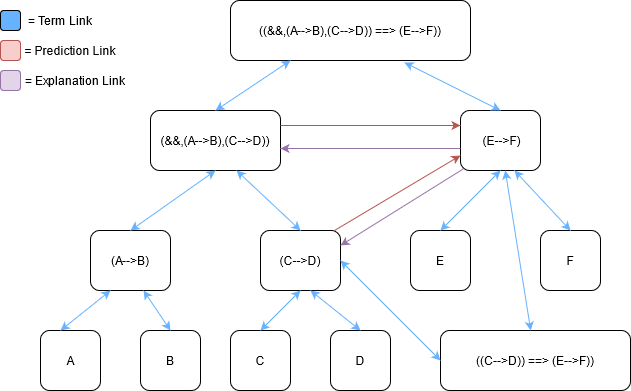

The diagram above was exported from draw.io. Its source (the exported page's mxGraphModel, read from the mxfile embedded in the PNG):
<mxGraphModel dx="1422" dy="791" grid="1" gridSize="10" guides="1" tooltips="1" connect="1" arrows="1" fold="1" page="1" pageScale="1" pageWidth="850" pageHeight="1100" math="0" shadow="0">
  <root>
    <mxCell id="0" />
    <mxCell id="1" parent="0" />
    <mxCell id="IWONTkMTqsrCu2BpIIA3-1" value="((&amp;amp;&amp;amp;,(A--&amp;gt;B),(C--&amp;gt;D)) ==&amp;gt; (E--&amp;gt;F))" style="rounded=1;whiteSpace=wrap;html=1;" parent="1" vertex="1">
      <mxGeometry x="280" y="60" width="240" height="60" as="geometry" />
    </mxCell>
    <mxCell id="IWONTkMTqsrCu2BpIIA3-2" value="(&amp;amp;&amp;amp;,(A--&amp;gt;B),(C--&amp;gt;D))" style="rounded=1;whiteSpace=wrap;html=1;" parent="1" vertex="1">
      <mxGeometry x="200" y="170" width="130" height="60" as="geometry" />
    </mxCell>
    <mxCell id="IWONTkMTqsrCu2BpIIA3-3" value="&amp;nbsp;(E--&amp;gt;F)" style="rounded=1;whiteSpace=wrap;html=1;" parent="1" vertex="1">
      <mxGeometry x="510" y="170" width="80" height="60" as="geometry" />
    </mxCell>
    <mxCell id="IWONTkMTqsrCu2BpIIA3-4" value="E" style="rounded=1;whiteSpace=wrap;html=1;" parent="1" vertex="1">
      <mxGeometry x="460" y="290" width="60" height="60" as="geometry" />
    </mxCell>
    <mxCell id="IWONTkMTqsrCu2BpIIA3-6" value="F" style="rounded=1;whiteSpace=wrap;html=1;" parent="1" vertex="1">
      <mxGeometry x="590" y="290" width="60" height="60" as="geometry" />
    </mxCell>
    <mxCell id="IWONTkMTqsrCu2BpIIA3-7" value="A" style="rounded=1;whiteSpace=wrap;html=1;" parent="1" vertex="1">
      <mxGeometry x="90" y="390" width="60" height="60" as="geometry" />
    </mxCell>
    <mxCell id="IWONTkMTqsrCu2BpIIA3-8" value="(A--&amp;gt;B)" style="rounded=1;whiteSpace=wrap;html=1;" parent="1" vertex="1">
      <mxGeometry x="140" y="290" width="80" height="60" as="geometry" />
    </mxCell>
    <mxCell id="IWONTkMTqsrCu2BpIIA3-9" value="(C--&amp;gt;D)" style="rounded=1;whiteSpace=wrap;html=1;" parent="1" vertex="1">
      <mxGeometry x="310" y="290" width="80" height="60" as="geometry" />
    </mxCell>
    <mxCell id="IWONTkMTqsrCu2BpIIA3-10" value="B" style="rounded=1;whiteSpace=wrap;html=1;" parent="1" vertex="1">
      <mxGeometry x="190" y="390" width="60" height="60" as="geometry" />
    </mxCell>
    <mxCell id="IWONTkMTqsrCu2BpIIA3-11" value="C" style="rounded=1;whiteSpace=wrap;html=1;" parent="1" vertex="1">
      <mxGeometry x="280" y="390" width="60" height="60" as="geometry" />
    </mxCell>
    <mxCell id="IWONTkMTqsrCu2BpIIA3-12" value="D" style="rounded=1;whiteSpace=wrap;html=1;" parent="1" vertex="1">
      <mxGeometry x="380" y="390" width="60" height="60" as="geometry" />
    </mxCell>
    <mxCell id="IWONTkMTqsrCu2BpIIA3-13" value="" style="endArrow=classic;startArrow=classic;html=1;entryX=0.25;entryY=1;entryDx=0;entryDy=0;strokeColor=#66B2FF;" parent="1" target="IWONTkMTqsrCu2BpIIA3-8" edge="1">
      <mxGeometry width="50" height="50" relative="1" as="geometry">
        <mxPoint x="110" y="390" as="sourcePoint" />
        <mxPoint x="160" y="340" as="targetPoint" />
      </mxGeometry>
    </mxCell>
    <mxCell id="IWONTkMTqsrCu2BpIIA3-14" value="" style="endArrow=classic;startArrow=classic;html=1;exitX=0.5;exitY=0;exitDx=0;exitDy=0;entryX=0.663;entryY=1;entryDx=0;entryDy=0;entryPerimeter=0;strokeColor=#66B2FF;" parent="1" source="IWONTkMTqsrCu2BpIIA3-10" target="IWONTkMTqsrCu2BpIIA3-8" edge="1">
      <mxGeometry width="50" height="50" relative="1" as="geometry">
        <mxPoint x="400" y="430" as="sourcePoint" />
        <mxPoint x="450" y="380" as="targetPoint" />
      </mxGeometry>
    </mxCell>
    <mxCell id="IWONTkMTqsrCu2BpIIA3-15" value="" style="endArrow=classic;startArrow=classic;html=1;exitX=0.5;exitY=0;exitDx=0;exitDy=0;entryX=0.5;entryY=1;entryDx=0;entryDy=0;strokeColor=#66B2FF;" parent="1" source="IWONTkMTqsrCu2BpIIA3-11" target="IWONTkMTqsrCu2BpIIA3-9" edge="1">
      <mxGeometry width="50" height="50" relative="1" as="geometry">
        <mxPoint x="400" y="430" as="sourcePoint" />
        <mxPoint x="450" y="380" as="targetPoint" />
      </mxGeometry>
    </mxCell>
    <mxCell id="IWONTkMTqsrCu2BpIIA3-16" value="" style="endArrow=classic;startArrow=classic;html=1;entryX=0.625;entryY=1;entryDx=0;entryDy=0;entryPerimeter=0;strokeColor=#66B2FF;" parent="1" target="IWONTkMTqsrCu2BpIIA3-9" edge="1">
      <mxGeometry width="50" height="50" relative="1" as="geometry">
        <mxPoint x="410" y="390" as="sourcePoint" />
        <mxPoint x="450" y="380" as="targetPoint" />
      </mxGeometry>
    </mxCell>
    <mxCell id="IWONTkMTqsrCu2BpIIA3-17" value="" style="endArrow=classic;startArrow=classic;html=1;exitX=0.5;exitY=0;exitDx=0;exitDy=0;entryX=0.5;entryY=1;entryDx=0;entryDy=0;strokeColor=#66B2FF;" parent="1" source="IWONTkMTqsrCu2BpIIA3-8" target="IWONTkMTqsrCu2BpIIA3-2" edge="1">
      <mxGeometry width="50" height="50" relative="1" as="geometry">
        <mxPoint x="400" y="430" as="sourcePoint" />
        <mxPoint x="450" y="380" as="targetPoint" />
      </mxGeometry>
    </mxCell>
    <mxCell id="IWONTkMTqsrCu2BpIIA3-18" value="" style="endArrow=classic;startArrow=classic;html=1;exitX=0.5;exitY=0;exitDx=0;exitDy=0;entryX=0.662;entryY=1;entryDx=0;entryDy=0;entryPerimeter=0;strokeColor=#66B2FF;" parent="1" source="IWONTkMTqsrCu2BpIIA3-9" target="IWONTkMTqsrCu2BpIIA3-2" edge="1">
      <mxGeometry width="50" height="50" relative="1" as="geometry">
        <mxPoint x="400" y="430" as="sourcePoint" />
        <mxPoint x="450" y="380" as="targetPoint" />
      </mxGeometry>
    </mxCell>
    <mxCell id="IWONTkMTqsrCu2BpIIA3-19" value="" style="endArrow=classic;startArrow=classic;html=1;exitX=0.5;exitY=0;exitDx=0;exitDy=0;entryX=0.5;entryY=1;entryDx=0;entryDy=0;strokeColor=#66B2FF;" parent="1" source="IWONTkMTqsrCu2BpIIA3-4" target="IWONTkMTqsrCu2BpIIA3-3" edge="1">
      <mxGeometry width="50" height="50" relative="1" as="geometry">
        <mxPoint x="400" y="430" as="sourcePoint" />
        <mxPoint x="450" y="380" as="targetPoint" />
      </mxGeometry>
    </mxCell>
    <mxCell id="IWONTkMTqsrCu2BpIIA3-20" value="" style="endArrow=classic;startArrow=classic;html=1;exitX=0.5;exitY=0;exitDx=0;exitDy=0;strokeColor=#66B2FF;" parent="1" source="IWONTkMTqsrCu2BpIIA3-6" edge="1">
      <mxGeometry width="50" height="50" relative="1" as="geometry">
        <mxPoint x="400" y="430" as="sourcePoint" />
        <mxPoint x="564" y="230" as="targetPoint" />
      </mxGeometry>
    </mxCell>
    <mxCell id="IWONTkMTqsrCu2BpIIA3-21" value="" style="endArrow=classic;startArrow=classic;html=1;exitX=0.5;exitY=0;exitDx=0;exitDy=0;entryX=0.25;entryY=1;entryDx=0;entryDy=0;strokeColor=#66B2FF;" parent="1" source="IWONTkMTqsrCu2BpIIA3-2" target="IWONTkMTqsrCu2BpIIA3-1" edge="1">
      <mxGeometry width="50" height="50" relative="1" as="geometry">
        <mxPoint x="400" y="430" as="sourcePoint" />
        <mxPoint x="450" y="380" as="targetPoint" />
      </mxGeometry>
    </mxCell>
    <mxCell id="IWONTkMTqsrCu2BpIIA3-22" value="" style="endArrow=classic;startArrow=classic;html=1;exitX=0.5;exitY=0;exitDx=0;exitDy=0;entryX=0.725;entryY=1.033;entryDx=0;entryDy=0;entryPerimeter=0;strokeColor=#66B2FF;" parent="1" source="IWONTkMTqsrCu2BpIIA3-3" target="IWONTkMTqsrCu2BpIIA3-1" edge="1">
      <mxGeometry width="50" height="50" relative="1" as="geometry">
        <mxPoint x="400" y="430" as="sourcePoint" />
        <mxPoint x="450" y="380" as="targetPoint" />
      </mxGeometry>
    </mxCell>
    <mxCell id="IWONTkMTqsrCu2BpIIA3-23" value="= Term Link" style="text;html=1;strokeColor=none;fillColor=none;align=center;verticalAlign=middle;whiteSpace=wrap;rounded=0;" parent="1" vertex="1">
      <mxGeometry x="60" y="70" width="100" height="20" as="geometry" />
    </mxCell>
    <mxCell id="IWONTkMTqsrCu2BpIIA3-24" value="" style="rounded=1;whiteSpace=wrap;html=1;fillColor=#66B2FF;" parent="1" vertex="1">
      <mxGeometry x="50" y="70" width="20" height="20" as="geometry" />
    </mxCell>
    <mxCell id="IWONTkMTqsrCu2BpIIA3-25" value="= Prediction Link" style="text;html=1;strokeColor=none;fillColor=none;align=center;verticalAlign=middle;whiteSpace=wrap;rounded=0;" parent="1" vertex="1">
      <mxGeometry x="70" y="100" width="100" height="20" as="geometry" />
    </mxCell>
    <mxCell id="IWONTkMTqsrCu2BpIIA3-26" value="" style="rounded=1;whiteSpace=wrap;html=1;fillColor=#f8cecc;strokeColor=#b85450;" parent="1" vertex="1">
      <mxGeometry x="50" y="100" width="20" height="20" as="geometry" />
    </mxCell>
    <mxCell id="IWONTkMTqsrCu2BpIIA3-27" value="= Explanation Link" style="text;html=1;strokeColor=none;fillColor=none;align=center;verticalAlign=middle;whiteSpace=wrap;rounded=0;" parent="1" vertex="1">
      <mxGeometry x="60" y="130" width="130" height="20" as="geometry" />
    </mxCell>
    <mxCell id="IWONTkMTqsrCu2BpIIA3-28" value="" style="rounded=1;whiteSpace=wrap;html=1;fillColor=#e1d5e7;strokeColor=#9673a6;" parent="1" vertex="1">
      <mxGeometry x="50" y="130" width="20" height="20" as="geometry" />
    </mxCell>
    <mxCell id="IWONTkMTqsrCu2BpIIA3-29" value="" style="endArrow=classic;html=1;strokeColor=#b85450;exitX=1;exitY=0.25;exitDx=0;exitDy=0;entryX=0;entryY=0.25;entryDx=0;entryDy=0;fillColor=#f8cecc;" parent="1" source="IWONTkMTqsrCu2BpIIA3-2" target="IWONTkMTqsrCu2BpIIA3-3" edge="1">
      <mxGeometry width="50" height="50" relative="1" as="geometry">
        <mxPoint x="400" y="430" as="sourcePoint" />
        <mxPoint x="450" y="380" as="targetPoint" />
      </mxGeometry>
    </mxCell>
    <mxCell id="IWONTkMTqsrCu2BpIIA3-30" value="" style="endArrow=classic;html=1;strokeColor=#9673a6;fillColor=#e1d5e7;" parent="1" edge="1">
      <mxGeometry width="50" height="50" relative="1" as="geometry">
        <mxPoint x="510" y="208" as="sourcePoint" />
        <mxPoint x="330" y="208" as="targetPoint" />
      </mxGeometry>
    </mxCell>
    <mxCell id="AoLFnNOohwpqJKtY0J0w-1" value="((C--&amp;gt;D)) ==&amp;gt; (E--&amp;gt;F))" style="rounded=1;whiteSpace=wrap;html=1;" vertex="1" parent="1">
      <mxGeometry x="490" y="390" width="190" height="60" as="geometry" />
    </mxCell>
    <mxCell id="AoLFnNOohwpqJKtY0J0w-2" value="" style="endArrow=classic;startArrow=classic;html=1;strokeColor=#66B2FF;" edge="1" parent="1" source="IWONTkMTqsrCu2BpIIA3-3" target="AoLFnNOohwpqJKtY0J0w-1">
      <mxGeometry width="50" height="50" relative="1" as="geometry">
        <mxPoint x="561" y="170" as="sourcePoint" />
        <mxPoint x="464" y="131.98000000000002" as="targetPoint" />
      </mxGeometry>
    </mxCell>
    <mxCell id="AoLFnNOohwpqJKtY0J0w-3" value="" style="endArrow=classic;startArrow=classic;html=1;strokeColor=#66B2FF;entryX=0;entryY=0.5;entryDx=0;entryDy=0;" edge="1" parent="1" target="AoLFnNOohwpqJKtY0J0w-1">
      <mxGeometry width="50" height="50" relative="1" as="geometry">
        <mxPoint x="390" y="320" as="sourcePoint" />
        <mxPoint x="590.2272727272727" y="400" as="targetPoint" />
      </mxGeometry>
    </mxCell>
    <mxCell id="AoLFnNOohwpqJKtY0J0w-4" value="" style="endArrow=classic;html=1;strokeColor=#b85450;exitX=0.925;exitY=0;exitDx=0;exitDy=0;entryX=0;entryY=0.75;entryDx=0;entryDy=0;fillColor=#f8cecc;exitPerimeter=0;" edge="1" parent="1" source="IWONTkMTqsrCu2BpIIA3-9" target="IWONTkMTqsrCu2BpIIA3-3">
      <mxGeometry width="50" height="50" relative="1" as="geometry">
        <mxPoint x="340" y="195" as="sourcePoint" />
        <mxPoint x="520" y="195" as="targetPoint" />
      </mxGeometry>
    </mxCell>
    <mxCell id="AoLFnNOohwpqJKtY0J0w-5" value="" style="endArrow=classic;html=1;strokeColor=#9673a6;fillColor=#e1d5e7;entryX=1;entryY=0.25;entryDx=0;entryDy=0;exitX=0.037;exitY=0.972;exitDx=0;exitDy=0;exitPerimeter=0;" edge="1" parent="1" source="IWONTkMTqsrCu2BpIIA3-3" target="IWONTkMTqsrCu2BpIIA3-9">
      <mxGeometry width="50" height="50" relative="1" as="geometry">
        <mxPoint x="510" y="230" as="sourcePoint" />
        <mxPoint x="340" y="218" as="targetPoint" />
      </mxGeometry>
    </mxCell>
  </root>
</mxGraphModel>